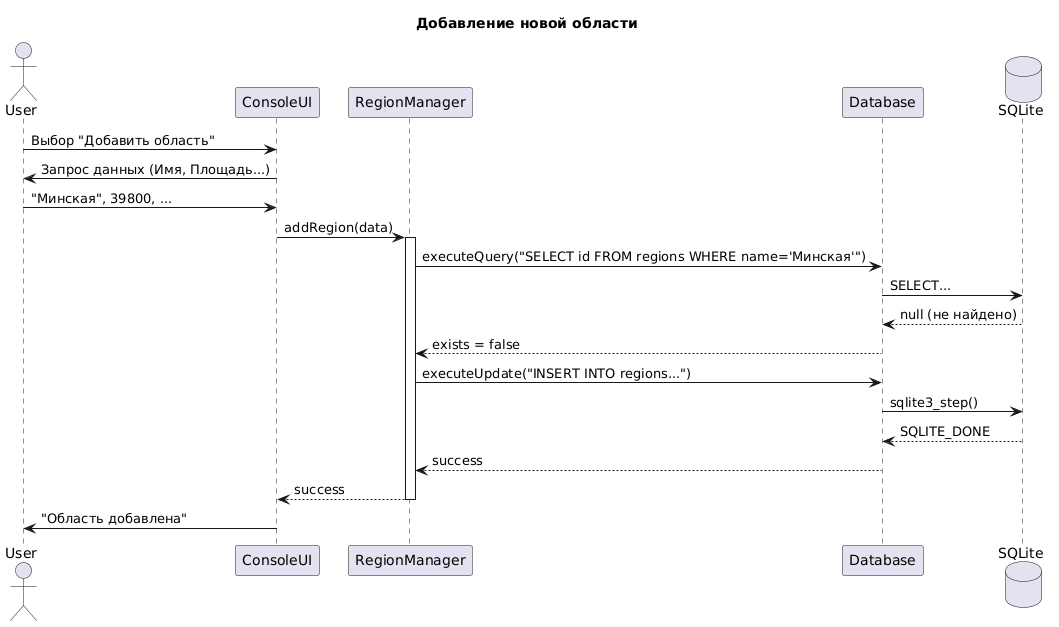

The diagram above was rendered by PlantUML. Its source (embedded in the PNG):
@startuml
title Добавление новой области

actor User as U
participant "ConsoleUI" as UI
participant "RegionManager" as RM
participant "Database" as DB
database "SQLite" as SQL

U -> UI: Выбор "Добавить область"
UI -> U: Запрос данных (Имя, Площадь...)
U -> UI: "Минская", 39800, ...

UI -> RM: addRegion(data)
activate RM

RM -> DB: executeQuery("SELECT id FROM regions WHERE name='Минская'")
DB -> SQL: SELECT...
SQL --> DB: null (не найдено)
DB --> RM: exists = false

RM -> DB: executeUpdate("INSERT INTO regions...")
DB -> SQL: sqlite3_step()
SQL --> DB: SQLITE_DONE
DB --> RM: success

RM --> UI: success
deactivate RM

UI -> U: "Область добавлена"
@enduml